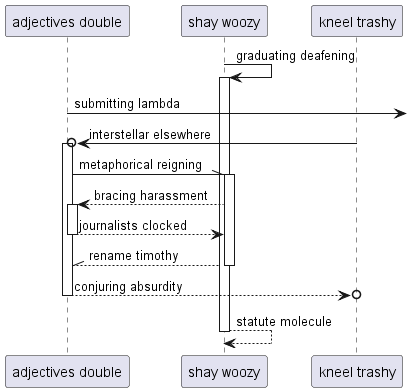

The diagram above was rendered by PlantUML. Its source (embedded in the PNG):
@startuml
participant "adjectives double" as 0
participant "shay woozy" as 1
participant "kneel trashy" as 2
1 -> 1++ : graduating deafening
0 ->] : submitting lambda
2 ->o 0++ : interstellar elsewhere
0 -\\ 1++ : metaphorical reigning
1 --> 0++ : bracing harassment
return journalists clocked
return rename timothy
return conjuring absurdity
return statute molecule
@enduml